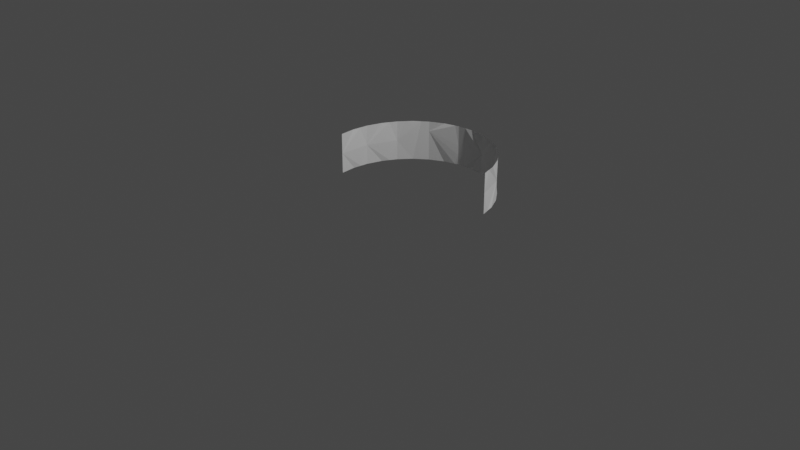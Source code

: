 # Source: SaveLocationCatch.blend  (saved by Blender 2.90.8; exported with 4.5.12 LTS)
import bpy
from mathutils import Matrix  # noqa: F401  (used for matrix-valued properties, if any)

bpy.ops.wm.read_factory_settings(use_empty=True)
scene = bpy.context.scene
scene.name = 'Scene'

# ---- collections
col_collection = bpy.data.collections.new('Collection'); scene.collection.children.link(col_collection)

# ---- world
world_world = bpy.data.worlds.new('World'); scene.world = world_world
world_world.use_nodes = True; world_world.node_tree.nodes.clear()
_N = world_world.node_tree.nodes; _L = world_world.node_tree.links
n0 = _N.new('ShaderNodeOutputWorld'); n0.name = 'World Output'; n0.location = (300, 300)
n1 = _N.new('ShaderNodeBackground'); n1.name = 'Background'; n1.location = (10, 300)
n1.inputs[0].default_value = (0.05088, 0.05088, 0.05088, 1.0)
_L.new(n1.outputs[0], n0.inputs[0])
n0.is_active_output = True
world_world.color = (0.05088, 0.05088, 0.05088)
world_world.use_sun_shadow = False
world_world.sun_shadow_jitter_overblur = 0.0

# ---- cameras
cam_camera = bpy.data.cameras.new('Camera')
cam_camera.clip_end = 100.0
cam_camera.ortho_scale = 7.314

# ---- lights
light_light = bpy.data.lights.new('Light', 'POINT')
light_light.transmission_factor = 0.0
light_light.energy = 1000.0
light_light.shadow_soft_size = 0.1
light_light.shadow_maximum_resolution = 0.006
light_light.use_absolute_resolution = True

# ---- meshes
me_cylinder_001 = bpy.data.meshes.new('Cylinder.001')
me_cylinder_001.from_pydata([(0.07015, 0.9633, -0.2129), (0.07015, 0.9633, 0.2187), (0.2372, 0.9465, -0.2129), (0.2372, 0.9465, 0.2187), (0.3978, 0.8968, -0.2129), (0.3978, 0.8968, 0.2187), (0.5458, 0.816, -0.2129), (0.5458, 0.816, 0.2187), (0.6755, 0.7073, -0.2129), (0.6755, 0.7073, 0.2187), (0.7819, 0.5749, -0.2129), (0.7819, 0.5749, 0.2187), (0.861, 0.4238, -0.2129), (0.861, 0.4238, 0.2187), (0.9098, 0.2598, -0.2129), (0.9098, 0.2598, 0.2187), (-0.7695, -0.08123, -0.2129), (-0.7695, -0.08123, 0.2187), (-0.7859, 0.08928, -0.2129), (-0.7859, 0.08928, 0.2187), (-0.7695, 0.2598, -0.2129), (-0.7695, 0.2598, 0.2187), (-0.7207, 0.4238, -0.2129), (-0.7207, 0.4238, 0.2187), (-0.6416, 0.5749, -0.2129), (-0.6416, 0.5749, 0.2187), (-0.5352, 0.7073, -0.2129), (-0.5352, 0.7073, 0.2187), (-0.4054, 0.816, -0.2129), (-0.4054, 0.816, 0.2187), (-0.2574, 0.8968, -0.2129), (-0.2574, 0.8968, 0.2187), (-0.09685, 0.9465, -0.2129), (-0.09685, 0.9465, 0.2187), (0.1537, 0.9549, -0.2129), (0.1537, 0.9549, 0.2187), (0.2372, 0.9465, 0.00288), (0.3175, 0.9216, -0.2129), (0.3175, 0.9216, 0.2187), (0.4718, 0.8564, -0.2129), (0.4718, 0.8564, 0.2187), (0.5458, 0.816, 0.00288), (0.6106, 0.7617, -0.2129), (0.6106, 0.7617, 0.2187), (0.7287, 0.6411, -0.2129), (0.7287, 0.6411, 0.2187), (0.7819, 0.5749, 0.00288), (0.8215, 0.4993, -0.2129), (0.8215, 0.4993, 0.2187), (0.8854, 0.3418, -0.2129), (0.8854, 0.3418, 0.2187), (0.9098, 0.2598, 0.00288), (-0.7695, -0.08123, 0.00288), (-0.7777, 0.004025, -0.2129), (-0.7777, 0.004025, 0.2187), (-0.7777, 0.1745, -0.2129), (-0.7777, 0.1745, 0.2187), (-0.7695, 0.2598, 0.00288), (-0.7451, 0.3418, -0.2129), (-0.7451, 0.3418, 0.2187), (-0.6812, 0.4993, -0.2129), (-0.6812, 0.4993, 0.2187), (-0.6416, 0.5749, 0.00288), (-0.5884, 0.6411, -0.2129), (-0.5884, 0.6411, 0.2187), (-0.4703, 0.7617, -0.2129), (-0.4703, 0.7617, 0.2187), (-0.4054, 0.816, 0.00288), (-0.3314, 0.8564, -0.2129), (-0.3314, 0.8564, 0.2187), (-0.1771, 0.9216, -0.2129), (-0.1771, 0.9216, 0.2187), (-0.09685, 0.9465, 0.00288), (-0.01335, 0.9549, -0.2129), (-0.01335, 0.9549, 0.2187), (-0.4054, 0.816, -0.105), (-0.2944, 0.8766, -0.2129), (-0.3684, 0.8362, 0.2187), (-0.137, 0.9341, -0.2129), (-0.2173, 0.9092, 0.2187), (-0.09685, 0.9465, -0.105), (-0.4054, 0.816, 0.1108), (-0.3684, 0.8362, -0.2129), (-0.2944, 0.8766, 0.2187), (-0.2173, 0.9092, -0.2129), (-0.137, 0.9341, 0.2187), (-0.09685, 0.9465, 0.1108)], [], [(28, 75, 67, 81, 29, 77, 69, 83, 31, 79, 71, 85, 33, 86, 72, 80, 32, 78, 70, 84, 30, 76, 68, 82), (1, 35, 3, 36, 2, 34, 0, 73, 32, 80, 72, 86, 33, 74), (2, 36, 3, 38, 5, 40, 7, 41, 6, 39, 4, 37), (6, 41, 7, 43, 9, 45, 11, 46, 10, 44, 8, 42), (16, 52, 17, 54, 19, 56, 21, 57, 20, 55, 18, 53), (20, 57, 21, 59, 23, 61, 25, 62, 24, 60, 22, 58), (24, 62, 25, 64, 27, 66, 29, 81, 67, 75, 28, 65, 26, 63), (10, 46, 11, 48, 13, 50, 15, 51, 14, 49, 12, 47)])
_uv = me_cylinder_001.uv_layers.new(name='UVMap')
_uv.uv.foreach_set('vector', [0.3771, 0.1597, 0.3771, 0.1198, 0.3771, 0.0799, 0.3771, 0.03995, 0.3771, 0.0001053, 0.3927, 9.429e-05, 0.4082, 7.807e-05, 0.4238, 5.951e-05, 0.4393, 3.996e-05, 0.4548, 5.82e-05, 0.4704, 7.545e-05, 0.4859, 9.033e-05, 0.5014, 9.991e-05, 0.5014, 0.03995, 0.5014, 0.0799, 0.5014, 0.1198, 0.5014, 0.1597, 0.4859, 0.1597, 0.4704, 0.1597, 0.4548, 0.1597, 0.4393, 0.1598, 0.4238, 0.1597, 0.4082, 0.1597, 0.3927, 0.1597, 0.5633, 5.387e-05, 0.5942, 0.0001148, 0.6251, 0.000141, 0.6251, 0.0799, 0.6251, 0.1597, 0.5942, 0.1597, 0.5633, 0.1597, 0.5323, 0.1597, 0.5014, 0.1597, 0.5014, 0.1198, 0.5014, 0.0799, 0.5014, 0.03995, 0.5014, 9.991e-05, 0.5323, 8.57e-05, 0.6251, 0.1597, 0.6251, 0.0799, 0.6251, 0.000141, 0.6561, 0.0001228, 0.6871, 6.982e-05, 0.7181, 0.0001291, 0.7492, 0.0001546, 0.7492, 0.0799, 0.7492, 0.1596, 0.7181, 0.1597, 0.6871, 0.1597, 0.6561, 0.1597, 0.7492, 0.1596, 0.7492, 0.0799, 0.7492, 0.0001546, 0.7804, 0.0001367, 0.8115, 8.476e-05, 0.8428, 0.0001515, 0.8741, 0.0001865, 0.8741, 0.0799, 0.8741, 0.1596, 0.8428, 0.1596, 0.8115, 0.1597, 0.7804, 0.1597, 3.996e-05, 0.1594, 0.0003891, 0.0799, 3.996e-05, 0.0004232, 0.03159, 0.0002845, 0.06313, 0.0001459, 0.09468, 0.0001839, 0.1262, 0.0001901, 0.1263, 0.0799, 0.1262, 0.1596, 0.09468, 0.1596, 0.06313, 0.1596, 0.03159, 0.1595, 0.1262, 0.1596, 0.1263, 0.0799, 0.1262, 0.0001901, 0.1577, 0.000156, 0.1892, 9.029e-05, 0.2207, 0.0001398, 0.2521, 0.0001552, 0.2521, 0.0799, 0.2521, 0.1596, 0.2207, 0.1597, 0.1892, 0.1597, 0.1577, 0.1596, 0.2521, 0.1596, 0.2521, 0.0799, 0.2521, 0.0001552, 0.2834, 0.0001271, 0.3147, 6.515e-05, 0.3459, 9.394e-05, 0.3771, 0.0001053, 0.3771, 0.03995, 0.3771, 0.0799, 0.3771, 0.1198, 0.3771, 0.1597, 0.3459, 0.1597, 0.3147, 0.1597, 0.2834, 0.1597, 0.8741, 0.1596, 0.8741, 0.0799, 0.8741, 0.0001865, 0.9056, 0.000181, 0.937, 0.0001435, 0.9685, 0.0002832, 1.0, 0.000423, 0.9996, 0.0799, 1.0, 0.1594, 0.9685, 0.1595, 0.937, 0.1597, 0.9056, 0.1596])
me_cylinder_001.use_remesh_fix_poles = True
me_cylinder_001.use_remesh_preserve_attributes = False
me_cylinder_001.use_mirror_vertex_groups = False
me_cylinder_001.update()

# ---- objects
ob_light = bpy.data.objects.new('Light', light_light)
ob_camera = bpy.data.objects.new('Camera', cam_camera)
ob_cylinder_001 = bpy.data.objects.new('Cylinder.001', me_cylinder_001)

# ---- transforms, parenting, visibility, modifiers, constraints
ob_light.location = (4.076, 1.005, 5.904)
ob_light.rotation_euler = (0.6503, 0.05522, 1.866)
ob_light.lock_rotations_4d = False
ob_light.empty_display_type = 'ARROWS'
ob_light.color = (0.0, 0.0, 0.0, 0.0)
ob_light.lineart.crease_threshold = 0.0
ob_camera.location = (7.359, -6.926, 4.958)
ob_camera.rotation_euler = (1.109, 0.0, 0.8149)
ob_camera.lock_rotations_4d = False
ob_camera.empty_display_type = 'ARROWS'
ob_camera.color = (0.0, 0.0, 0.0, 0.0)
ob_camera.display_type = 'WIRE'
ob_camera.lineart.crease_threshold = 0.0
ob_cylinder_001.location = (0.0, 0.0, 0.5)
ob_cylinder_001.lineart.crease_threshold = 0.0

# ---- collection membership
col_collection.objects.link(ob_light)
col_collection.objects.link(ob_camera)
col_collection.objects.link(ob_cylinder_001)

# ---- scene / render settings (as saved in the file)
scene.camera = ob_camera
scene.frame_start = 1; scene.frame_end = 250; scene.frame_set(244)
scene.render.engine = 'BLENDER_EEVEE_NEXT'
scene.cycles.use_denoising = False
scene.cycles.samples = 128
scene.cycles.sampling_pattern = 'TABULATED_SOBOL'
scene.cycles.use_adaptive_sampling = False
scene.cycles.use_light_tree = False
scene.view_settings.view_transform = 'Filmic'
bpy.context.view_layer.update()

